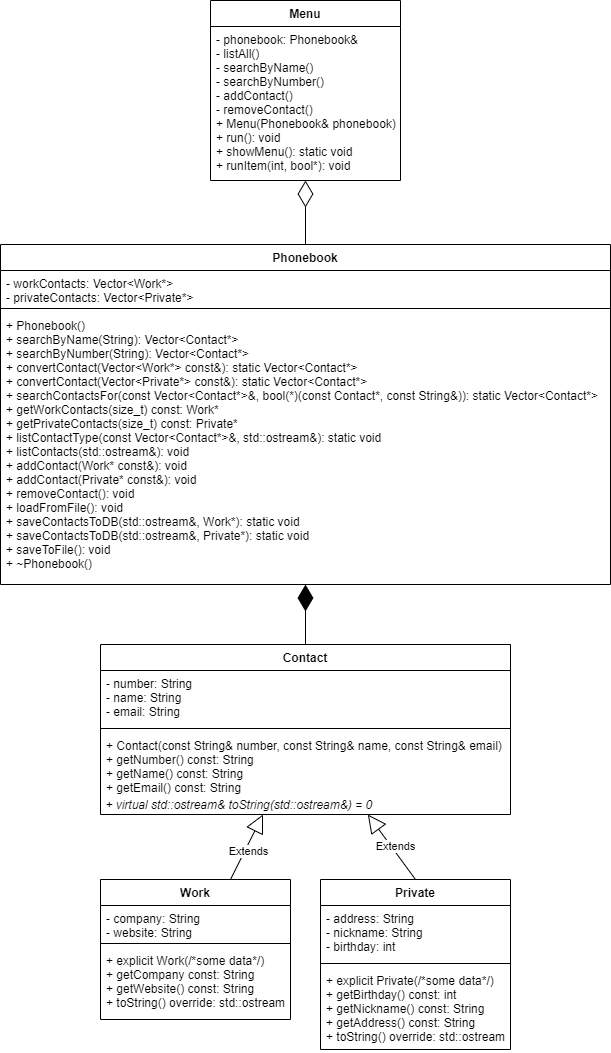

The diagram above was exported from draw.io. Its source (the exported page's mxGraphModel, read from the mxfile embedded in the PNG):
<mxGraphModel dx="2370" dy="1220" grid="1" gridSize="10" guides="1" tooltips="1" connect="1" arrows="1" fold="1" page="1" pageScale="1" pageWidth="850" pageHeight="1100" math="0" shadow="0">
  <root>
    <mxCell id="0" />
    <mxCell id="1" parent="0" />
    <mxCell id="2" value="" style="endArrow=diamondThin;endFill=1;endSize=24;html=1;exitX=0.5;exitY=0;exitDx=0;exitDy=0;" edge="1" source="10" target="6" parent="1">
      <mxGeometry width="160" relative="1" as="geometry">
        <mxPoint x="1300" y="644" as="sourcePoint" />
        <mxPoint x="1320" y="394" as="targetPoint" />
      </mxGeometry>
    </mxCell>
    <mxCell id="3" value="" style="endArrow=diamondThin;endFill=0;endSize=24;html=1;" edge="1" source="6" target="23" parent="1">
      <mxGeometry width="160" relative="1" as="geometry">
        <mxPoint x="1040" y="434" as="sourcePoint" />
        <mxPoint x="1395" y="240" as="targetPoint" />
      </mxGeometry>
    </mxCell>
    <mxCell id="4" value="Extends" style="endArrow=block;endSize=16;endFill=0;html=1;" edge="1" source="19" target="10" parent="1">
      <mxGeometry x="-0.062" y="-3" width="160" relative="1" as="geometry">
        <mxPoint x="1230" y="974" as="sourcePoint" />
        <mxPoint x="1297.2" y="894" as="targetPoint" />
        <mxPoint as="offset" />
      </mxGeometry>
    </mxCell>
    <mxCell id="5" value="Extends" style="endArrow=block;endSize=16;endFill=0;html=1;exitX=0.5;exitY=0;exitDx=0;exitDy=0;" edge="1" source="15" target="10" parent="1">
      <mxGeometry x="-0.062" y="-3" width="160" relative="1" as="geometry">
        <mxPoint x="1337.714260089686" y="904" as="sourcePoint" />
        <mxPoint x="1370.0012556053812" y="824" as="targetPoint" />
        <mxPoint as="offset" />
      </mxGeometry>
    </mxCell>
    <mxCell id="6" value="Phonebook" style="swimlane;fontStyle=1;align=center;verticalAlign=top;childLayout=stackLayout;horizontal=1;startSize=26;horizontalStack=0;resizeParent=1;resizeParentMax=0;resizeLast=0;collapsible=1;marginBottom=0;" vertex="1" parent="1">
      <mxGeometry x="1090" y="264" width="610" height="340" as="geometry" />
    </mxCell>
    <mxCell id="7" value="- workContacts: Vector&lt;Work*&gt;&#10;- privateContacts: Vector&lt;Private*&gt;" style="text;strokeColor=none;fillColor=none;align=left;verticalAlign=top;spacingLeft=4;spacingRight=4;overflow=hidden;rotatable=0;points=[[0,0.5],[1,0.5]];portConstraint=eastwest;" vertex="1" parent="6">
      <mxGeometry y="26" width="610" height="34" as="geometry" />
    </mxCell>
    <mxCell id="8" value="" style="line;strokeWidth=1;fillColor=none;align=left;verticalAlign=middle;spacingTop=-1;spacingLeft=3;spacingRight=3;rotatable=0;labelPosition=right;points=[];portConstraint=eastwest;" vertex="1" parent="6">
      <mxGeometry y="60" width="610" height="8" as="geometry" />
    </mxCell>
    <mxCell id="9" value="+ Phonebook()&#10;+ searchByName(String): Vector&lt;Contact*&gt;&#10;+ searchByNumber(String): Vector&lt;Contact*&gt;&#10;+ convertContact(Vector&lt;Work*&gt; const&amp;): static Vector&lt;Contact*&gt;&#10;+ convertContact(Vector&lt;Private*&gt; const&amp;): static Vector&lt;Contact*&gt;&#10;+ searchContactsFor(const Vector&lt;Contact*&gt;&amp;, bool(*)(const Contact*, const String&amp;)): static Vector&lt;Contact*&gt;&#10;+ getWorkContacts(size_t) const: Work*&#10;+ getPrivateContacts(size_t) const: Private*&#10;+ listContactType(const Vector&lt;Contact*&gt;&amp;, std::ostream&amp;): static void&#10;+ listContacts(std::ostream&amp;): void&#10;+ addContact(Work* const&amp;): void&#10;+ addContact(Private* const&amp;): void&#10;+ removeContact(): void&#10;+ loadFromFile(): void&#10;+ saveContactsToDB(std::ostream&amp;, Work*): static void&#10;+ saveContactsToDB(std::ostream&amp;, Private*): static void&#10;+ saveToFile(): void&#10;+ ~Phonebook()&#10;" style="text;strokeColor=none;fillColor=none;align=left;verticalAlign=top;spacingLeft=4;spacingRight=4;overflow=hidden;rotatable=0;points=[[0,0.5],[1,0.5]];portConstraint=eastwest;" vertex="1" parent="6">
      <mxGeometry y="68" width="610" height="272" as="geometry" />
    </mxCell>
    <mxCell id="10" value="Contact" style="swimlane;fontStyle=1;align=center;verticalAlign=top;childLayout=stackLayout;horizontal=1;startSize=26;horizontalStack=0;resizeParent=1;resizeParentMax=0;resizeLast=0;collapsible=1;marginBottom=0;" vertex="1" parent="1">
      <mxGeometry x="1190" y="664" width="410" height="170" as="geometry" />
    </mxCell>
    <mxCell id="11" value="- number: String&#10;- name: String&#10;- email: String" style="text;strokeColor=none;fillColor=none;align=left;verticalAlign=top;spacingLeft=4;spacingRight=4;overflow=hidden;rotatable=0;points=[[0,0.5],[1,0.5]];portConstraint=eastwest;" vertex="1" parent="10">
      <mxGeometry y="26" width="410" height="54" as="geometry" />
    </mxCell>
    <mxCell id="12" value="" style="line;strokeWidth=1;fillColor=none;align=left;verticalAlign=middle;spacingTop=-1;spacingLeft=3;spacingRight=3;rotatable=0;labelPosition=right;points=[];portConstraint=eastwest;" vertex="1" parent="10">
      <mxGeometry y="80" width="410" height="8" as="geometry" />
    </mxCell>
    <mxCell id="13" value="+ Contact(const String&amp; number, const String&amp; name, const String&amp; email)&#10;+ getNumber() const: String&#10;+ getName() const: String&#10;+ getEmail() const: String&#10;" style="text;strokeColor=none;fillColor=none;align=left;verticalAlign=top;spacingLeft=4;spacingRight=4;overflow=hidden;rotatable=0;points=[[0,0.5],[1,0.5]];portConstraint=eastwest;" vertex="1" parent="10">
      <mxGeometry y="88" width="410" height="62" as="geometry" />
    </mxCell>
    <mxCell id="14" value="&lt;span&gt;&lt;i&gt;&amp;nbsp;+ virtual std::ostream&amp;amp; toString(std::ostream&amp;amp;) = 0&lt;/i&gt;&lt;/span&gt;" style="text;html=1;strokeColor=none;fillColor=none;align=left;verticalAlign=middle;whiteSpace=wrap;rounded=0;" vertex="1" parent="10">
      <mxGeometry y="150" width="410" height="20" as="geometry" />
    </mxCell>
    <mxCell id="15" value="Private" style="swimlane;fontStyle=1;align=center;verticalAlign=top;childLayout=stackLayout;horizontal=1;startSize=26;horizontalStack=0;resizeParent=1;resizeParentMax=0;resizeLast=0;collapsible=1;marginBottom=0;" vertex="1" parent="1">
      <mxGeometry x="1410" y="899" width="190" height="170" as="geometry" />
    </mxCell>
    <mxCell id="16" value="- address: String&#10;- nickname: String&#10;- birthday: int" style="text;strokeColor=none;fillColor=none;align=left;verticalAlign=top;spacingLeft=4;spacingRight=4;overflow=hidden;rotatable=0;points=[[0,0.5],[1,0.5]];portConstraint=eastwest;" vertex="1" parent="15">
      <mxGeometry y="26" width="190" height="54" as="geometry" />
    </mxCell>
    <mxCell id="17" value="" style="line;strokeWidth=1;fillColor=none;align=left;verticalAlign=middle;spacingTop=-1;spacingLeft=3;spacingRight=3;rotatable=0;labelPosition=right;points=[];portConstraint=eastwest;" vertex="1" parent="15">
      <mxGeometry y="80" width="190" height="8" as="geometry" />
    </mxCell>
    <mxCell id="18" value="+ explicit Private(/*some data*/)&#10;+ getBirthday() const: int&#10;+ getNickname() const: String&#10;+ getAddress() const: String&#10;+ toString() override: std::ostream" style="text;strokeColor=none;fillColor=none;align=left;verticalAlign=top;spacingLeft=4;spacingRight=4;overflow=hidden;rotatable=0;points=[[0,0.5],[1,0.5]];portConstraint=eastwest;" vertex="1" parent="15">
      <mxGeometry y="88" width="190" height="82" as="geometry" />
    </mxCell>
    <mxCell id="19" value="Work" style="swimlane;fontStyle=1;align=center;verticalAlign=top;childLayout=stackLayout;horizontal=1;startSize=26;horizontalStack=0;resizeParent=1;resizeParentMax=0;resizeLast=0;collapsible=1;marginBottom=0;" vertex="1" parent="1">
      <mxGeometry x="1190" y="899" width="190" height="140" as="geometry" />
    </mxCell>
    <mxCell id="20" value="- company: String&#10;- website: String" style="text;strokeColor=none;fillColor=none;align=left;verticalAlign=top;spacingLeft=4;spacingRight=4;overflow=hidden;rotatable=0;points=[[0,0.5],[1,0.5]];portConstraint=eastwest;" vertex="1" parent="19">
      <mxGeometry y="26" width="190" height="34" as="geometry" />
    </mxCell>
    <mxCell id="21" value="" style="line;strokeWidth=1;fillColor=none;align=left;verticalAlign=middle;spacingTop=-1;spacingLeft=3;spacingRight=3;rotatable=0;labelPosition=right;points=[];portConstraint=eastwest;" vertex="1" parent="19">
      <mxGeometry y="60" width="190" height="8" as="geometry" />
    </mxCell>
    <mxCell id="22" value="+ explicit Work(/*some data*/)&#10;+ getCompany const: String&#10;+ getWebsite() const: String&#10;+ toString() override: std::ostream" style="text;strokeColor=none;fillColor=none;align=left;verticalAlign=top;spacingLeft=4;spacingRight=4;overflow=hidden;rotatable=0;points=[[0,0.5],[1,0.5]];portConstraint=eastwest;" vertex="1" parent="19">
      <mxGeometry y="68" width="190" height="72" as="geometry" />
    </mxCell>
    <mxCell id="23" value="Menu" style="swimlane;fontStyle=1;align=center;verticalAlign=top;childLayout=stackLayout;horizontal=1;startSize=26;horizontalStack=0;resizeParent=1;resizeParentMax=0;resizeLast=0;collapsible=1;marginBottom=0;" vertex="1" parent="1">
      <mxGeometry x="1300" y="20" width="190" height="180" as="geometry" />
    </mxCell>
    <mxCell id="24" value="- phonebook: Phonebook&amp;&#10;- listAll()&#10;- searchByName()&#10;- searchByNumber()&#10;- addContact()&#10;- removeContact()&#10;+ Menu(Phonebook&amp; phonebook)&#10;+ run(): void&#10;+ showMenu(): static void&#10;+ runItem(int, bool*): void" style="text;strokeColor=none;fillColor=none;align=left;verticalAlign=top;spacingLeft=4;spacingRight=4;overflow=hidden;rotatable=0;points=[[0,0.5],[1,0.5]];portConstraint=eastwest;" vertex="1" parent="23">
      <mxGeometry y="26" width="190" height="154" as="geometry" />
    </mxCell>
  </root>
</mxGraphModel>